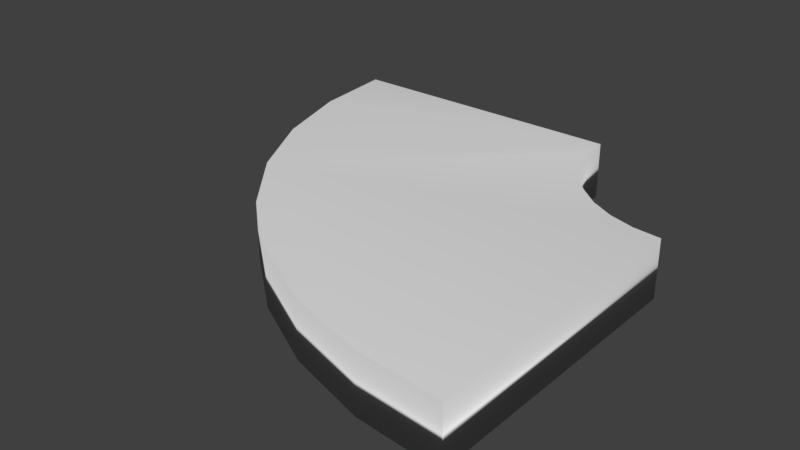 # Source: quater_ring_board.blend  (saved by Blender 2.77.0; exported with 4.5.12 LTS)
import bpy
from mathutils import Matrix  # noqa: F401  (used for matrix-valued properties, if any)

bpy.ops.wm.read_factory_settings(use_empty=True)
scene = bpy.context.scene
scene.name = 'Untitled'

# ---- collections
col_collection_1 = bpy.data.collections.new('Collection 1'); scene.collection.children.link(col_collection_1)

# ---- world
world_world = bpy.data.worlds.new('World'); scene.world = world_world
world_world.color = (0.05088, 0.05088, 0.05088)
world_world.use_sun_shadow = False
world_world.sun_shadow_jitter_overblur = 0.0
world_world.cycles.sampling_method = 'MANUAL'

# ---- meshes
me_cylinder_003 = bpy.data.meshes.new('Cylinder.003')
me_cylinder_003.from_pydata([(-0.325, 0.0, -1.0), (-0.3188, -0.06341, -1.0), (-0.3003, -0.1244, -1.0), (-0.2703, -0.1806, -1.0), (-0.2298, -0.2298, -1.0), (-0.1806, -0.2703, -1.0), (-0.1244, -0.3003, -1.0), (-0.06341, -0.3188, -1.0), (-1.059e-07, -0.325, -1.0), (0.0, -0.325, -1.0), (0.0, -1.0, -1.0), (-3.258e-07, -1.0, -1.0), (-0.1951, -0.9808, -1.0), (-0.3827, -0.9239, -1.0), (-0.5556, -0.8315, -1.0), (-0.7071, -0.7071, -1.0), (-0.8315, -0.5556, -1.0), (-0.9239, -0.3827, -1.0), (-0.9808, -0.1951, -1.0), (-1.0, 0.0, -1.0), (-0.325, 0.0, 1.0), (-0.3188, -0.06341, 1.0), (-0.3003, -0.1244, 1.0), (-0.2703, -0.1806, 1.0), (-0.2298, -0.2298, 1.0), (-0.1806, -0.2703, 1.0), (-0.1244, -0.3003, 1.0), (-0.06341, -0.3188, 1.0), (-1.059e-07, -0.325, 1.0), (0.0, -0.325, 1.0), (0.0, -1.0, 1.0), (-3.258e-07, -1.0, 1.0), (-0.1951, -0.9808, 1.0), (-0.3827, -0.9239, 1.0), (-0.5556, -0.8315, 1.0), (-0.7071, -0.7071, 1.0), (-0.8315, -0.5556, 1.0), (-0.9239, -0.3827, 1.0), (-0.9808, -0.1951, 1.0), (-1.0, 0.0, 1.0)], [], [(0, 1, 2, 3, 4, 5, 6, 7, 8, 9, 10, 11, 12, 13, 14, 15, 16, 17, 18, 19), (20, 21, 1, 0), (2, 1, 21, 22), (3, 2, 22, 23), (4, 3, 23, 24), (5, 4, 24, 25), (6, 5, 25, 26), (7, 6, 26, 27), (8, 7, 27, 28), (9, 8, 28, 29), (10, 9, 29, 30), (30, 31, 11, 10), (11, 31, 32, 12), (12, 32, 33, 13), (13, 33, 34, 14), (14, 34, 35, 15), (15, 35, 36, 16), (16, 36, 37, 17), (17, 37, 38, 18), (19, 18, 38, 39), (39, 38, 37, 36, 35, 34, 33, 32, 31, 28, 27, 26, 25, 24, 23, 22, 21, 20), (29, 28, 31, 30), (0, 19, 39, 20)])
me_cylinder_003.polygons.foreach_set('use_smooth', [True] * 23)
me_cylinder_003.use_remesh_preserve_volume = False
me_cylinder_003.use_remesh_preserve_attributes = False
me_cylinder_003.use_mirror_vertex_groups = False
me_cylinder_003.update()

# ---- objects
ob_cylinder = bpy.data.objects.new('Cylinder', me_cylinder_003)

# ---- transforms, parenting, visibility, modifiers, constraints
ob_cylinder.location = (0.0, 0.0, 0.0)
ob_cylinder.scale = (1.5, 1.5, 0.09992)
ob_cylinder.lineart.crease_threshold = 0.0

# ---- collection membership
col_collection_1.objects.link(ob_cylinder)

# ---- scene / render settings (as saved in the file)
scene.frame_start = 1; scene.frame_end = 250; scene.frame_set(1)
scene.render.engine = 'BLENDER_EEVEE_NEXT'
scene.render.resolution_percentage = 50
scene.render.dither_intensity = 0.0
scene.cycles.use_denoising = False
scene.cycles.samples = 128
scene.cycles.sampling_pattern = 'TABULATED_SOBOL'
scene.cycles.light_sampling_threshold = 0.0
scene.cycles.use_adaptive_sampling = False
scene.cycles.use_light_tree = False
scene.cycles.blur_glossy = 0.0
scene.cycles.sample_clamp_indirect = 0.0
scene.view_settings.view_transform = 'Standard'
bpy.context.view_layer.update()

# ---- added for rendering (the .blend has no active camera and no usable light): camera, sun
cam_auto = bpy.data.cameras.new('AutoCamera')
cam_auto.lens = 50.0
cam_auto.sensor_width = 36.0
cam_auto.clip_end = 1000.0
ob_auto_camera = bpy.data.objects.new('AutoCamera', cam_auto)
scene.collection.objects.link(ob_auto_camera)
ob_auto_camera.location = (1.22139, -3.11566, 1.57711)
ob_auto_camera.rotation_euler = (1.09748, -7.21219e-08, 0.694738)
scene.camera = ob_auto_camera
light_auto_sun = bpy.data.lights.new('AutoSun', 'SUN')
light_auto_sun.energy = 3.0
light_auto_sun.angle = 0.0523599
ob_auto_sun = bpy.data.objects.new('AutoSun', light_auto_sun)
scene.collection.objects.link(ob_auto_sun)
ob_auto_sun.rotation_euler = (0.872665, 0.174533, 0.523599)
bpy.context.view_layer.update()
